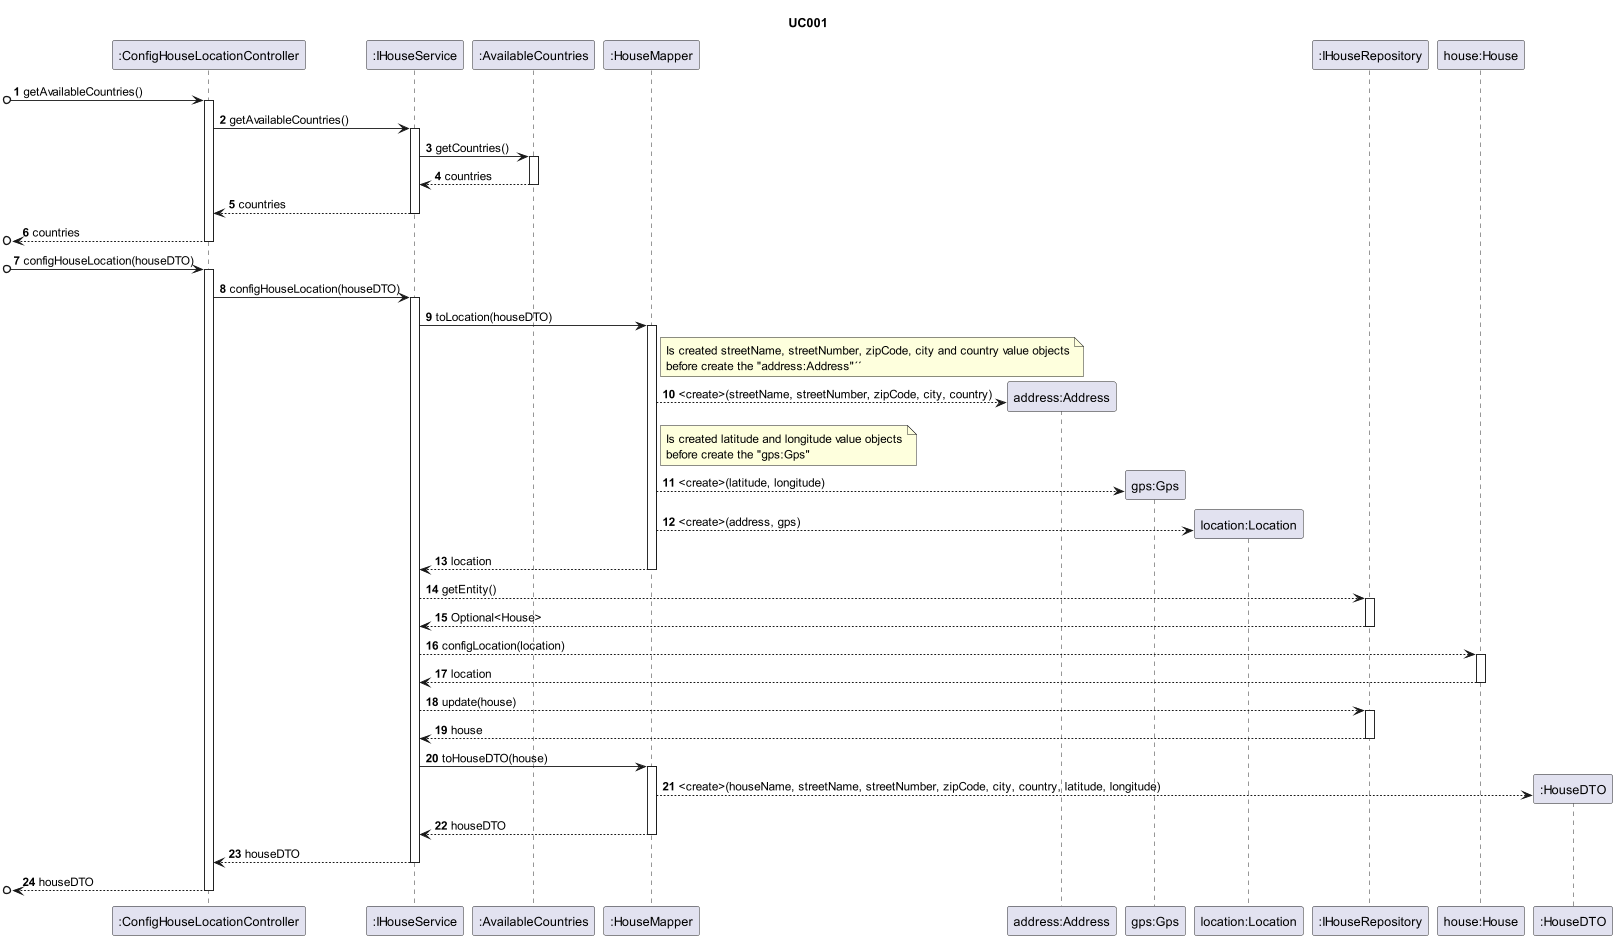

The diagram above was rendered by PlantUML. Its source (embedded in the PNG):
@startuml
'https://plantuml.com/sequence-diagram

autonumber

title UC001

/'
As an Administrator, I want to configure the location of the house.
'/

participant ":ConfigHouseLocationController" as LC
participant ":IHouseService" as HS
participant ":AvailableCountries" as AC
participant ":HouseMapper" as M
participant "address:Address" as AD
participant "gps:Gps" as GPS
participant "location:Location" as L
participant ":IHouseRepository" as HR
participant "house:House" as H
participant ":HouseDTO" as DTO

[o-> LC : getAvailableCountries()
activate LC
LC -> HS : getAvailableCountries()
activate HS
HS -> AC : getCountries()
activate AC
AC-->HS : countries
deactivate AC
HS-->LC : countries
deactivate HS
[o<-- LC : countries
deactivate LC

[o-> LC : configHouseLocation(houseDTO)
activate LC
LC -> HS : configHouseLocation(houseDTO)
activate HS
HS->M : toLocation(houseDTO)
activate M
note right of M
Is created streetName, streetNumber, zipCode, city and country value objects
before create the "address:Address"´´
end note
M-->AD** : <create>(streetName, streetNumber, zipCode, city, country)
note right of M
Is created latitude and longitude value objects
before create the "gps:Gps"
end note
M-->GPS** : <create>(latitude, longitude)
M-->L** : <create>(address, gps)
M-->HS : location
deactivate M

HS --> HR : getEntity()
activate HR
HR--> HS : Optional<House>
deactivate HR

HS -->H : configLocation(location)
activate H
H-->HS : location
deactivate H

HS --> HR : update(house)
activate HR
HR-->HS : house
deactivate HR

HS -> M : toHouseDTO(house)
activate M
M-->DTO** : <create>(houseName, streetName, streetNumber, zipCode, city, country, latitude, longitude)
M-->HS : houseDTO
deactivate M
HS --> LC : houseDTO
deactivate HS
[o<-- LC : houseDTO
deactivate LC

@enduml